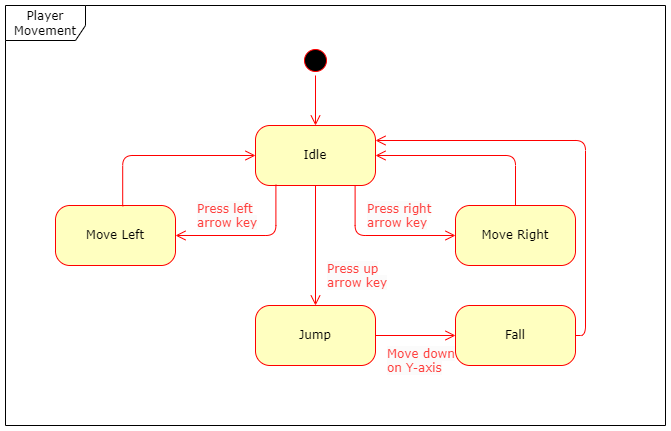

The diagram above was exported from draw.io. Its source (the exported page's mxGraphModel, read from the mxfile embedded in the PNG):
<mxGraphModel dx="1050" dy="522" grid="1" gridSize="10" guides="1" tooltips="1" connect="1" arrows="1" fold="1" page="1" pageScale="1" pageWidth="1100" pageHeight="850" background="none" math="0" shadow="0">
  <root>
    <mxCell id="0" />
    <mxCell id="1" parent="0" />
    <mxCell id="2a3bc250acf0617d-8" value="Player Movement" style="shape=umlFrame;whiteSpace=wrap;html=1;rounded=1;shadow=0;comic=0;labelBackgroundColor=none;strokeWidth=1;fontFamily=Verdana;fontSize=12;align=center;width=80;height=35;" parent="1" vertex="1">
      <mxGeometry x="110" y="50" width="660" height="420" as="geometry" />
    </mxCell>
    <mxCell id="382b91b5511bd0f7-1" value="" style="ellipse;html=1;shape=startState;fillColor=#000000;strokeColor=#ff0000;rounded=1;shadow=0;comic=0;labelBackgroundColor=none;fontFamily=Verdana;fontSize=12;fontColor=#000000;align=center;direction=south;" parent="1" vertex="1">
      <mxGeometry x="405" y="90" width="30" height="30" as="geometry" />
    </mxCell>
    <mxCell id="382b91b5511bd0f7-5" value="Move Left" style="rounded=1;whiteSpace=wrap;html=1;arcSize=24;fillColor=#ffffc0;strokeColor=#ff0000;shadow=0;comic=0;labelBackgroundColor=none;fontFamily=Verdana;fontSize=12;fontColor=#000000;align=center;" parent="1" vertex="1">
      <mxGeometry x="160" y="250" width="120" height="60" as="geometry" />
    </mxCell>
    <mxCell id="382b91b5511bd0f7-6" value="Idle" style="rounded=1;whiteSpace=wrap;html=1;arcSize=24;fillColor=#ffffc0;strokeColor=#ff0000;shadow=0;comic=0;labelBackgroundColor=none;fontFamily=Verdana;fontSize=12;fontColor=#000000;align=center;" parent="1" vertex="1">
      <mxGeometry x="360" y="170" width="120" height="60" as="geometry" />
    </mxCell>
    <mxCell id="382b91b5511bd0f7-7" value="Move Right" style="rounded=1;whiteSpace=wrap;html=1;arcSize=24;fillColor=#ffffc0;strokeColor=#ff0000;shadow=0;comic=0;labelBackgroundColor=none;fontFamily=Verdana;fontSize=12;fontColor=#000000;align=center;" parent="1" vertex="1">
      <mxGeometry x="560" y="250" width="120" height="60" as="geometry" />
    </mxCell>
    <mxCell id="2a3bc250acf0617d-9" style="edgeStyle=orthogonalEdgeStyle;html=1;labelBackgroundColor=none;endArrow=open;endSize=8;strokeColor=#ff0000;fontFamily=Verdana;fontSize=12;align=left;" parent="1" source="382b91b5511bd0f7-1" target="382b91b5511bd0f7-6" edge="1">
      <mxGeometry relative="1" as="geometry" />
    </mxCell>
    <mxCell id="2a3bc250acf0617d-10" style="edgeStyle=orthogonalEdgeStyle;html=1;labelBackgroundColor=none;endArrow=open;endSize=8;strokeColor=#ff0000;fontFamily=Verdana;fontSize=12;align=left;entryX=0;entryY=0.5;exitX=0.83;exitY=1;exitDx=0;exitDy=0;exitPerimeter=0;" parent="1" source="382b91b5511bd0f7-6" target="382b91b5511bd0f7-7" edge="1">
      <mxGeometry relative="1" as="geometry">
        <Array as="points">
          <mxPoint x="460" y="280" />
        </Array>
      </mxGeometry>
    </mxCell>
    <mxCell id="2a3bc250acf0617d-12" style="edgeStyle=orthogonalEdgeStyle;html=1;exitX=0.17;exitY=0.987;entryX=1;entryY=0.5;labelBackgroundColor=none;endArrow=open;endSize=8;strokeColor=#ff0000;fontFamily=Verdana;fontSize=12;align=left;entryDx=0;entryDy=0;exitDx=0;exitDy=0;exitPerimeter=0;" parent="1" source="382b91b5511bd0f7-6" target="382b91b5511bd0f7-5" edge="1">
      <mxGeometry relative="1" as="geometry" />
    </mxCell>
    <mxCell id="9drPioEHHVQStCYjtyyq-1" value="&lt;span style=&quot;font-family: Verdana; font-size: 12px; font-style: normal; font-variant-ligatures: normal; font-variant-caps: normal; font-weight: 400; letter-spacing: normal; orphans: 2; text-align: center; text-indent: 0px; text-transform: none; widows: 2; word-spacing: 0px; -webkit-text-stroke-width: 0px; white-space: normal; background-color: rgb(251, 251, 251); text-decoration-thickness: initial; text-decoration-style: initial; text-decoration-color: initial; float: none; display: inline !important;&quot;&gt;Press left arrow key&lt;/span&gt;" style="text;whiteSpace=wrap;html=1;fillColor=none;fontColor=#fe3f3d;" vertex="1" parent="1">
      <mxGeometry x="300" y="240" width="70" height="40" as="geometry" />
    </mxCell>
    <mxCell id="9drPioEHHVQStCYjtyyq-2" value="&lt;span style=&quot;font-family: Verdana; font-size: 12px; font-style: normal; font-variant-ligatures: normal; font-variant-caps: normal; font-weight: 400; letter-spacing: normal; orphans: 2; text-align: center; text-indent: 0px; text-transform: none; widows: 2; word-spacing: 0px; -webkit-text-stroke-width: 0px; white-space: normal; background-color: rgb(251, 251, 251); text-decoration-thickness: initial; text-decoration-style: initial; text-decoration-color: initial; float: none; display: inline !important;&quot;&gt;Press right arrow key&lt;/span&gt;" style="text;whiteSpace=wrap;html=1;fillColor=none;fontColor=#fe3f3d;" vertex="1" parent="1">
      <mxGeometry x="470" y="240" width="70" height="40" as="geometry" />
    </mxCell>
    <mxCell id="9drPioEHHVQStCYjtyyq-5" style="edgeStyle=orthogonalEdgeStyle;html=1;exitX=0.56;exitY=0.013;entryX=0;entryY=0.5;labelBackgroundColor=none;endArrow=open;endSize=8;strokeColor=#ff0000;fontFamily=Verdana;fontSize=12;align=left;entryDx=0;entryDy=0;exitDx=0;exitDy=0;exitPerimeter=0;" edge="1" parent="1" source="382b91b5511bd0f7-5" target="382b91b5511bd0f7-6">
      <mxGeometry relative="1" as="geometry">
        <mxPoint x="301.5" y="160" as="sourcePoint" />
        <mxPoint x="198.5" y="210" as="targetPoint" />
      </mxGeometry>
    </mxCell>
    <mxCell id="9drPioEHHVQStCYjtyyq-6" style="edgeStyle=orthogonalEdgeStyle;html=1;exitX=0.5;exitY=0;entryX=1;entryY=0.5;labelBackgroundColor=none;endArrow=open;endSize=8;strokeColor=#ff0000;fontFamily=Verdana;fontSize=12;align=left;entryDx=0;entryDy=0;exitDx=0;exitDy=0;" edge="1" parent="1" source="382b91b5511bd0f7-7" target="382b91b5511bd0f7-6">
      <mxGeometry relative="1" as="geometry">
        <mxPoint x="610" y="211" as="sourcePoint" />
        <mxPoint x="713" y="160" as="targetPoint" />
      </mxGeometry>
    </mxCell>
    <mxCell id="9drPioEHHVQStCYjtyyq-7" value="Jump" style="rounded=1;whiteSpace=wrap;html=1;arcSize=24;fillColor=#ffffc0;strokeColor=#ff0000;shadow=0;comic=0;labelBackgroundColor=none;fontFamily=Verdana;fontSize=12;fontColor=#000000;align=center;" vertex="1" parent="1">
      <mxGeometry x="360" y="350" width="120" height="60" as="geometry" />
    </mxCell>
    <mxCell id="9drPioEHHVQStCYjtyyq-8" style="edgeStyle=orthogonalEdgeStyle;html=1;labelBackgroundColor=none;endArrow=open;endSize=8;strokeColor=#ff0000;fontFamily=Verdana;fontSize=12;align=left;entryX=0.5;entryY=0;entryDx=0;entryDy=0;exitX=0.5;exitY=1;exitDx=0;exitDy=0;" edge="1" parent="1" source="382b91b5511bd0f7-6" target="9drPioEHHVQStCYjtyyq-7">
      <mxGeometry relative="1" as="geometry">
        <mxPoint x="420" y="230" as="sourcePoint" />
        <mxPoint x="430" y="180" as="targetPoint" />
      </mxGeometry>
    </mxCell>
    <mxCell id="9drPioEHHVQStCYjtyyq-9" value="&lt;span style=&quot;font-family: Verdana; font-size: 12px; font-style: normal; font-variant-ligatures: normal; font-variant-caps: normal; font-weight: 400; letter-spacing: normal; orphans: 2; text-align: center; text-indent: 0px; text-transform: none; widows: 2; word-spacing: 0px; -webkit-text-stroke-width: 0px; white-space: normal; background-color: rgb(251, 251, 251); text-decoration-thickness: initial; text-decoration-style: initial; text-decoration-color: initial; float: none; display: inline !important;&quot;&gt;Press up arrow key&lt;/span&gt;" style="text;whiteSpace=wrap;html=1;fillColor=none;fontColor=#fe3f3d;" vertex="1" parent="1">
      <mxGeometry x="430" y="300" width="70" height="40" as="geometry" />
    </mxCell>
    <mxCell id="9drPioEHHVQStCYjtyyq-10" value="Fall" style="rounded=1;whiteSpace=wrap;html=1;arcSize=24;fillColor=#ffffc0;strokeColor=#ff0000;shadow=0;comic=0;labelBackgroundColor=none;fontFamily=Verdana;fontSize=12;fontColor=#000000;align=center;" vertex="1" parent="1">
      <mxGeometry x="560" y="350" width="120" height="60" as="geometry" />
    </mxCell>
    <mxCell id="9drPioEHHVQStCYjtyyq-11" style="edgeStyle=orthogonalEdgeStyle;html=1;labelBackgroundColor=none;endArrow=open;endSize=8;strokeColor=#ff0000;fontFamily=Verdana;fontSize=12;align=left;entryX=0;entryY=0.5;entryDx=0;entryDy=0;exitX=1;exitY=0.5;exitDx=0;exitDy=0;" edge="1" parent="1" source="9drPioEHHVQStCYjtyyq-7" target="9drPioEHHVQStCYjtyyq-10">
      <mxGeometry relative="1" as="geometry">
        <mxPoint x="520" y="370" as="sourcePoint" />
        <mxPoint x="520" y="520" as="targetPoint" />
      </mxGeometry>
    </mxCell>
    <mxCell id="9drPioEHHVQStCYjtyyq-12" style="edgeStyle=orthogonalEdgeStyle;html=1;labelBackgroundColor=none;endArrow=open;endSize=8;strokeColor=#ff0000;fontFamily=Verdana;fontSize=12;align=left;entryX=1;entryY=0.25;entryDx=0;entryDy=0;exitX=1;exitY=0.5;exitDx=0;exitDy=0;" edge="1" parent="1" source="9drPioEHHVQStCYjtyyq-10" target="382b91b5511bd0f7-6">
      <mxGeometry relative="1" as="geometry">
        <mxPoint x="710" y="407" as="sourcePoint" />
        <mxPoint x="790" y="407" as="targetPoint" />
      </mxGeometry>
    </mxCell>
    <mxCell id="9drPioEHHVQStCYjtyyq-13" value="&lt;span style=&quot;font-family: Verdana; font-size: 12px; font-style: normal; font-variant-ligatures: normal; font-variant-caps: normal; font-weight: 400; letter-spacing: normal; orphans: 2; text-align: center; text-indent: 0px; text-transform: none; widows: 2; word-spacing: 0px; -webkit-text-stroke-width: 0px; white-space: normal; background-color: rgb(251, 251, 251); text-decoration-thickness: initial; text-decoration-style: initial; text-decoration-color: initial; float: none; display: inline !important;&quot;&gt;Move down on Y-axis&lt;/span&gt;" style="text;whiteSpace=wrap;html=1;fillColor=none;fontColor=#fe3f3d;" vertex="1" parent="1">
      <mxGeometry x="490" y="385" width="70" height="40" as="geometry" />
    </mxCell>
  </root>
</mxGraphModel>